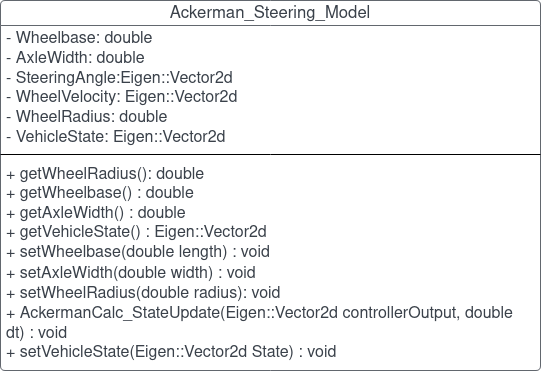

The diagram above was exported from draw.io. Its source (the exported page's mxGraphModel, read from the mxfile embedded in the PNG):
<mxGraphModel dx="882" dy="1784" grid="1" gridSize="10" guides="1" tooltips="1" connect="1" arrows="1" fold="1" page="1" pageScale="1" pageWidth="827" pageHeight="1169" math="0" shadow="0">
  <root>
    <mxCell id="0" />
    <mxCell id="1" parent="0" />
    <mxCell id="ffMjPgl6B0mLKqrAc6Rt-1" value="Ackerman_Steering_Model" style="html=1;overflow=block;blockSpacing=1;swimlane;childLayout=stackLayout;horizontal=1;horizontalStack=0;resizeParent=1;resizeParentMax=0;resizeLast=0;collapsible=0;fontStyle=0;marginBottom=0;swimlaneFillColor=#ffffff;startSize=25;whiteSpace=wrap;fontSize=16.7;fontColor=#3a414a;align=center;spacing=0;strokeColor=#3a414a;strokeOpacity=100;rounded=1;absoluteArcSize=1;arcSize=9;strokeWidth=0.8;" vertex="1" parent="1">
      <mxGeometry x="10" y="-1060" width="540" height="370" as="geometry" />
    </mxCell>
    <mxCell id="ffMjPgl6B0mLKqrAc6Rt-2" value="&lt;font style=&quot;font-size: 16px;&quot;&gt;- Wheelbase: double&lt;br&gt;- AxleWidth: double&lt;br&gt;- SteeringAngle:Eigen::Vector2d&lt;br&gt;&lt;/font&gt;&lt;div style=&quot;font-size: 16px;&quot;&gt;&lt;font style=&quot;font-size: 16px;&quot;&gt;- WheelVelocity: Eigen::Vector2d&lt;br&gt;&lt;/font&gt;&lt;/div&gt;&lt;font style=&quot;font-size: 16px;&quot;&gt;- WheelRadius: double&lt;br&gt;- VehicleState: Eigen::Vector2d&lt;/font&gt;" style="part=1;html=1;resizeHeight=0;strokeColor=none;fillColor=none;align=left;verticalAlign=middle;spacingLeft=4;spacingRight=4;overflow=hidden;rotatable=0;points=[[0,0.5],[1,0.5]];portConstraint=eastwest;swimlaneFillColor=#ffffff;strokeOpacity=100;whiteSpace=wrap;fontSize=16.7;fontColor=#3a414a;" vertex="1" parent="ffMjPgl6B0mLKqrAc6Rt-1">
      <mxGeometry y="25" width="540" height="125" as="geometry" />
    </mxCell>
    <mxCell id="ffMjPgl6B0mLKqrAc6Rt-3" value="" style="line;strokeWidth=1;fillColor=none;align=left;verticalAlign=middle;spacingTop=-1;spacingLeft=3;spacingRight=3;rotatable=0;labelPosition=right;points=[];portConstraint=eastwest;" vertex="1" parent="ffMjPgl6B0mLKqrAc6Rt-1">
      <mxGeometry y="150" width="540" height="8" as="geometry" />
    </mxCell>
    <mxCell id="ffMjPgl6B0mLKqrAc6Rt-4" value="&lt;div style=&quot;font-size: 16px;&quot;&gt;&lt;font style=&quot;font-size: 16px;&quot;&gt;+ getWheelRadius(): double&lt;br&gt;&lt;/font&gt;&lt;/div&gt;&lt;div style=&quot;font-size: 16px;&quot;&gt;&lt;font style=&quot;font-size: 16px;&quot;&gt;+ getWheelbase() : double&lt;/font&gt;&lt;/div&gt;&lt;font style=&quot;font-size: 16px;&quot;&gt;+ getAxleWidth() : double&lt;br&gt;&lt;/font&gt;&lt;div style=&quot;font-size: 16px;&quot;&gt;&lt;font style=&quot;font-size: 16px;&quot;&gt;+ getVehicleState() : Eigen::Vector2d&lt;/font&gt;&lt;/div&gt;&lt;font style=&quot;font-size: 16px;&quot;&gt;+ setWheelbase(double length) : void&lt;br&gt;&lt;/font&gt;&lt;div&gt;&lt;font style=&quot;font-size: 16px;&quot;&gt;+ setAxleWidth(double width) : void&lt;/font&gt;&lt;/div&gt;&lt;div&gt;&lt;font style=&quot;font-size: 16px;&quot;&gt;+ setWheelRadius(double radius): void&lt;br&gt;&lt;/font&gt;&lt;/div&gt;&lt;font style=&quot;font-size: 16px;&quot;&gt;+ AckermanCalc_StateUpdate(Eigen::Vector2d controllerOutput, double dt) : void&lt;br&gt;&lt;/font&gt;&lt;div style=&quot;font-size: 16px;&quot;&gt;&lt;font style=&quot;font-size: 16px;&quot;&gt;+ setVehicleState(Eigen::Vector2d State) : void&lt;/font&gt;&lt;/div&gt;" style="part=1;html=1;resizeHeight=0;strokeColor=none;fillColor=none;align=left;verticalAlign=middle;spacingLeft=4;spacingRight=4;overflow=hidden;rotatable=0;points=[[0,0.5],[1,0.5]];portConstraint=eastwest;swimlaneFillColor=#ffffff;strokeOpacity=100;whiteSpace=wrap;fontSize=16.7;fontColor=#3a414a;" vertex="1" parent="ffMjPgl6B0mLKqrAc6Rt-1">
      <mxGeometry y="158" width="540" height="212" as="geometry" />
    </mxCell>
  </root>
</mxGraphModel>